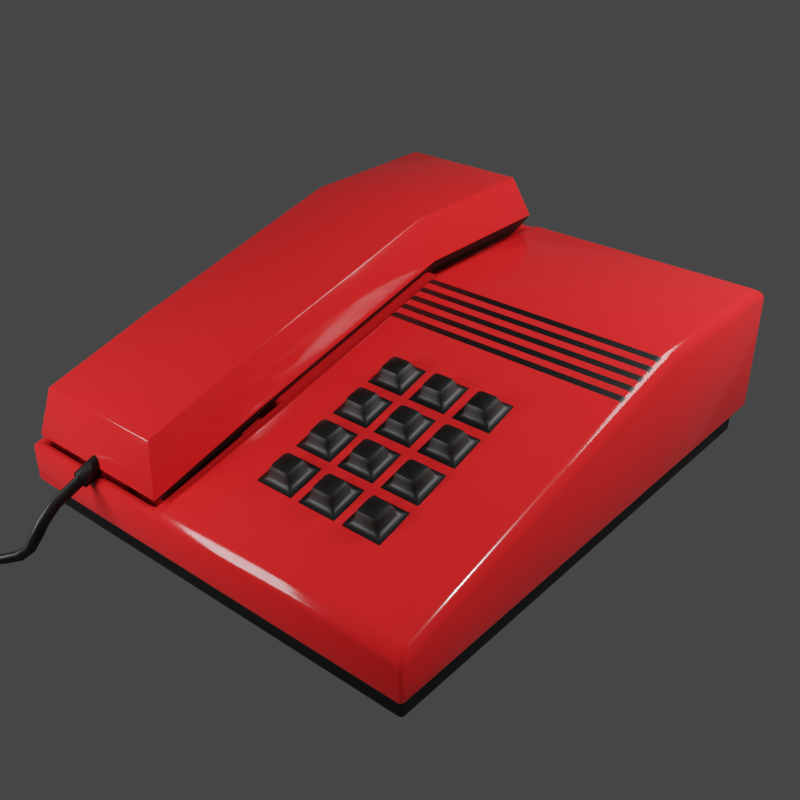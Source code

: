 # Source: old-phone.blend  (saved by Blender 3.1.7; exported with 4.5.12 LTS)
import bpy
from mathutils import Matrix  # noqa: F401  (used for matrix-valued properties, if any)

bpy.ops.wm.read_factory_settings(use_empty=True)
scene = bpy.context.scene
scene.name = 'Scene'

# ---- collections
col_collection = bpy.data.collections.new('Collection'); scene.collection.children.link(col_collection)

# ---- materials (node trees are filled in below, after node groups)
mat_material = bpy.data.materials.new('Material')
mat_material.alpha_threshold = 0.0
mat_material.use_transparent_shadow = False
mat_material.line_color = (0.0, 0.0, 0.0, 1.0)
mat_material_001 = bpy.data.materials.new('Material.001')
mat_material_001.use_transparent_shadow = False

# ---- node groups
ng_auto_smooth = bpy.data.node_groups.new('Auto Smooth', 'GeometryNodeTree')
_s = ng_auto_smooth.interface.new_socket(name='Geometry', in_out='OUTPUT', socket_type='NodeSocketGeometry')
_s = ng_auto_smooth.interface.new_socket(name='Geometry', in_out='INPUT', socket_type='NodeSocketGeometry')
_s = ng_auto_smooth.interface.new_socket(name='Angle', in_out='INPUT', socket_type='NodeSocketFloat')
_s.subtype = 'ANGLE'
_s.min_value = 0.0
_s.max_value = 3.142
ng_auto_smooth.is_modifier = True
_N = ng_auto_smooth.nodes; _L = ng_auto_smooth.links
n0 = _N.new('NodeGroupOutput'); n0.name = 'Group Output'; n0.location = (480, -100)
n1 = _N.new('NodeGroupInput'); n1.name = 'Group Input'; n1.location = (-420, -300)
n2 = _N.new('NodeGroupInput'); n2.name = 'Group Input.001'; n2.location = (-60, -100)
n3 = _N.new('GeometryNodeSetShadeSmooth'); n3.name = 'Set Shade Smooth'; n3.location = (120, -100)
n3.domain = 'EDGE'
n4 = _N.new('GeometryNodeSetShadeSmooth'); n4.name = 'Set Shade Smooth.001'; n4.location = (300, -100)
n5 = _N.new('GeometryNodeInputMeshEdgeAngle'); n5.name = 'Edge Angle'; n5.location = (-420, -220)
n6 = _N.new('GeometryNodeInputEdgeSmooth'); n6.name = 'Is Edge Smooth'; n6.location = (-60, -160)
n7 = _N.new('GeometryNodeInputShadeSmooth'); n7.name = 'Is Face Smooth'; n7.location = (-240, -340)
n8 = _N.new('FunctionNodeBooleanMath'); n8.name = 'Boolean Math'; n8.location = (-60, -220)
n9 = _N.new('FunctionNodeCompare'); n9.name = 'Compare'; n9.location = (-240, -180)
n9.operation = 'LESS_EQUAL'
_L.new(n5.outputs[0], n9.inputs[0])
_L.new(n4.outputs[0], n0.inputs[0])
_L.new(n1.outputs[1], n9.inputs[1])
_L.new(n9.outputs[0], n8.inputs[0])
_L.new(n7.outputs[0], n8.inputs[1])
_L.new(n2.outputs[0], n3.inputs[0])
_L.new(n6.outputs[0], n3.inputs[1])
_L.new(n3.outputs[0], n4.inputs[0])
_L.new(n8.outputs[0], n3.inputs[2])
n0.is_active_output = True

# ---- material node trees
mat_material.use_nodes = True; mat_material.node_tree.nodes.clear()
_N = mat_material.node_tree.nodes; _L = mat_material.node_tree.links
n0 = _N.new('ShaderNodeOutputMaterial'); n0.name = 'Material Output'; n0.location = (300, 300)
n1 = _N.new('ShaderNodeBsdfPrincipled'); n1.name = 'Principled BSDF'; n1.location = (10, 300)
n1.distribution = 'GGX'
n1.subsurface_method = 'RANDOM_WALK_SKIN'
n1.inputs[0].default_value = (0.7605, 0.01681, 0.01764, 1.0)
n1.inputs[2].default_value = 0.1306
n1.inputs[3].default_value = 1.45
n1.inputs[27].default_value = (0.0, 0.0, 0.0, 1.0)
n1.inputs[28].default_value = 1.0
_L.new(n1.outputs[0], n0.inputs[0])
n0.is_active_output = True
mat_material_001.use_nodes = True; mat_material_001.node_tree.nodes.clear()
_N = mat_material_001.node_tree.nodes; _L = mat_material_001.node_tree.links
n0 = _N.new('ShaderNodeBsdfPrincipled'); n0.name = 'Principled BSDF'; n0.location = (10, 300)
n0.distribution = 'GGX'
n0.subsurface_method = 'RANDOM_WALK_SKIN'
n0.inputs[0].default_value = (0.0, 0.0, 0.0, 1.0)
n0.inputs[3].default_value = 1.45
n0.inputs[27].default_value = (0.0, 0.0, 0.0, 1.0)
n0.inputs[28].default_value = 1.0
n1 = _N.new('ShaderNodeOutputMaterial'); n1.name = 'Material Output'; n1.location = (300, 300)
_L.new(n0.outputs[0], n1.inputs[0])
n1.is_active_output = True

# ---- world
world_world = bpy.data.worlds.new('World'); scene.world = world_world
world_world.use_nodes = True; world_world.node_tree.nodes.clear()
_N = world_world.node_tree.nodes; _L = world_world.node_tree.links
n0 = _N.new('ShaderNodeOutputWorld'); n0.name = 'World Output'; n0.location = (300, 300)
n1 = _N.new('ShaderNodeBackground'); n1.name = 'Background'; n1.location = (10, 300)
n1.inputs[0].default_value = (0.05088, 0.05088, 0.05088, 1.0)
_L.new(n1.outputs[0], n0.inputs[0])
n0.is_active_output = True
world_world.color = (0.05088, 0.05088, 0.05088)
world_world.use_sun_shadow = False
world_world.sun_shadow_jitter_overblur = 0.0

# ---- cameras
cam_camera = bpy.data.cameras.new('Camera')
cam_camera.clip_end = 100.0
cam_camera.ortho_scale = 7.314

# ---- lights
light_light = bpy.data.lights.new('Light', 'POINT')
light_light.transmission_factor = 0.0
light_light.energy = 1000.0
light_light.shadow_soft_size = 0.1
light_light.shadow_maximum_resolution = 0.006
light_light.use_absolute_resolution = True
light_area = bpy.data.lights.new('Area', 'AREA')
light_area.transmission_factor = 0.0
light_area.energy = 39.27
light_area.shadow_soft_size = 1.0
light_area.shadow_maximum_resolution = 0.006
light_area.use_absolute_resolution = True
light_area.size = 1.0
light_area.size_y = 1.0
light_area_001 = bpy.data.lights.new('Area.001', 'AREA')
light_area_001.transmission_factor = 0.0
light_area_001.energy = 39.27
light_area_001.shadow_soft_size = 1.0
light_area_001.shadow_maximum_resolution = 0.006
light_area_001.use_absolute_resolution = True
light_area_001.size = 1.0
light_area_001.size_y = 1.0

# ---- meshes
me_cube = bpy.data.meshes.new('Cube')
me_cube.from_pydata([(0.8, 1.0, 0.5616), (0.7682, 0.9602, 0.1), (0.8, -1.0, 0.2442), (0.7682, -0.9602, 0.1), (-0.7663, 0.9663, 0.5616), (-0.7682, 0.9602, 0.1), (-0.7663, -0.9672, 0.252), (-0.7682, -0.9602, 0.1), (-0.8, 1.0, 0.1), (-0.8, -1.0, 0.1), (0.8, 1.0, 0.1), (0.8, -1.0, 0.1), (0.7682, 0.9602, 0.0), (0.7682, -0.9602, 0.0), (-0.7682, 0.9602, 0.0), (-0.7682, -0.9602, 0.0), (-0.8, 0.3453, 0.1), (0.8, 0.3453, 0.5616), (-0.7663, 0.3789, 0.5616), (0.8, 0.3453, 0.1), (-0.7682, 0.3254, 0.1), (0.7682, 0.3254, 0.1), (-0.7682, 0.3254, 0.0), (0.7682, 0.3254, 0.0), (-0.1687, 1.0, 0.1), (-0.2024, -0.9672, 0.252), (-0.1687, -1.0, 0.1), (-0.2024, 0.9663, 0.5616), (-0.162, 0.9602, 0.1), (-0.162, -0.9602, 0.1), (-0.162, 0.9602, 0.0), (-0.162, -0.9602, 0.0), (-0.162, 0.3254, 0.0), (-0.2024, 0.3789, 0.5616), (-0.8, -0.3993, 0.1), (0.8, -0.3993, 0.386), (-0.7682, -0.3861, 0.1), (-0.7682, -0.3861, 0.0), (-0.7663, -0.4321, 0.3782), (0.8, -0.3993, 0.1), (0.7682, -0.3861, 0.1), (0.7682, -0.3861, 0.0), (-0.162, -0.3861, 0.0), (-0.2024, -0.4321, 0.3782), (-0.1687, -1.0, 0.2442), (-0.8, -1.0, 0.2442), (-0.8, 0.3453, 0.5616), (-0.8, 1.0, 0.5616), (-0.1687, 1.0, 0.5616), (-0.1687, 0.3453, 0.5616), (-0.1687, -0.3993, 0.386), (-0.8, -0.3993, 0.386), (-0.2387, -0.9121, 0.1378), (-0.7301, -0.9121, 0.1378), (-0.7301, 0.4167, 0.4716), (-0.7301, 0.9285, 0.4716), (-0.2387, 0.9285, 0.4716), (-0.2387, 0.4167, 0.4716), (-0.2387, -0.4458, 0.2906), (-0.7301, -0.4458, 0.2906), (-0.8, -0.7926, 0.1), (0.8, -0.7926, 0.2932), (-0.7682, -0.762, 0.1), (-0.7682, -0.762, 0.0), (-0.162, -0.762, 0.0), (-0.1687, -0.7926, 0.2932), (-0.8, -0.7926, 0.2932), (0.8, -0.7926, 0.1), (0.7682, -0.762, 0.1), (0.7682, -0.762, 0.0), (-0.2024, -0.7824, 0.2955), (-0.7663, -0.7824, 0.2955), (-0.2387, -0.7511, 0.2274), (-0.7301, -0.7511, 0.2274), (0.7779, -0.7685, 0.3268), (0.7779, -0.9653, 0.2778), (-0.1466, 0.9316, 0.5952), (0.7779, 0.9316, 0.5952), (0.7779, 0.3106, 0.5952), (-0.1466, 0.3106, 0.5952), (-0.1466, -0.9653, 0.2778), (-0.1466, -0.7685, 0.3268), (0.7779, -0.3955, 0.4196), (-0.1466, -0.3955, 0.4196), (0.7779, 0.05224, 0.5309), (-0.1466, 0.05224, 0.5309), (0.7779, 0.2848, 0.5888), (0.7779, 0.259, 0.5824), (0.7779, 0.2331, 0.5759), (0.7779, 0.2073, 0.5695), (0.7779, 0.1814, 0.5631), (0.7779, 0.1556, 0.5566), (0.7779, 0.1298, 0.5502), (0.7779, 0.1039, 0.5438), (0.7779, 0.07808, 0.5374), (-0.1466, 0.2848, 0.5888), (-0.1466, 0.259, 0.5824), (-0.1466, 0.2331, 0.5759), (-0.1466, 0.2073, 0.5695), (-0.1466, 0.1814, 0.5631), (-0.1466, 0.1556, 0.5566), (-0.1466, 0.1298, 0.5502), (-0.1466, 0.1039, 0.5438), (-0.1466, 0.07808, 0.5374)], [], [(18, 33, 57, 54), (26, 44, 45, 9), (16, 46, 47, 8), (68, 3, 13, 69), (67, 61, 2, 11), (24, 48, 0, 10), (62, 7, 9, 60), (28, 5, 8, 24), (29, 3, 11, 26), (21, 1, 10, 19), (64, 69, 13, 31), (28, 1, 12, 30), (29, 7, 15, 31), (20, 5, 14, 22), (36, 20, 22, 37), (30, 12, 23, 32), (40, 21, 19, 39), (5, 20, 16, 8), (10, 0, 17, 19), (1, 21, 23, 12), (34, 51, 46, 16), (70, 43, 58, 72), (48, 49, 79, 76), (14, 30, 32, 22), (3, 29, 31, 13), (5, 28, 30, 14), (63, 64, 31, 15), (7, 29, 26, 9), (1, 28, 24, 10), (8, 47, 48, 24), (11, 2, 44, 26), (35, 17, 78, 86, 87, 88, 89, 90, 91, 92, 93, 94, 84, 82), (17, 0, 77, 78), (22, 32, 42, 37), (60, 66, 51, 34), (68, 40, 39, 67), (62, 36, 37, 63), (32, 23, 41, 42), (20, 36, 34, 16), (19, 17, 35, 39), (21, 40, 41, 23), (49, 46, 51, 50), (25, 6, 45, 44), (18, 4, 47, 46), (4, 27, 48, 47), (33, 18, 46, 49), (27, 33, 49, 48), (70, 25, 44, 65), (71, 38, 51, 66), (38, 43, 50, 51), (72, 73, 53, 52), (56, 55, 54, 57), (4, 18, 54, 55), (71, 6, 53, 73), (33, 27, 56, 57), (27, 4, 55, 56), (6, 25, 52, 53), (43, 38, 59, 58), (38, 71, 73, 59), (58, 59, 73, 72), (6, 71, 66, 45), (43, 70, 65, 50), (7, 62, 63, 15), (3, 68, 67, 11), (9, 45, 66, 60), (65, 44, 80, 81), (37, 42, 64, 63), (25, 70, 72, 52), (42, 41, 69, 64), (36, 62, 60, 34), (39, 35, 61, 67), (40, 68, 69, 41), (77, 76, 79, 78), (74, 81, 80, 75), (84, 85, 83, 82), (82, 83, 81, 74), (0, 48, 76, 77), (61, 35, 82, 74), (2, 61, 74, 75), (49, 50, 83, 85, 103, 102, 101, 100, 99, 98, 97, 96, 95, 79), (50, 65, 81, 83), (44, 2, 75, 80), (94, 103, 85, 84), (78, 79, 95, 86), (86, 95, 96, 87), (87, 96, 97, 88), (88, 97, 98, 89), (89, 98, 99, 90), (90, 99, 100, 91), (91, 100, 101, 92), (92, 101, 102, 93), (93, 102, 103, 94)])
me_cube.polygons.foreach_set('use_smooth', [True] * 92)
me_cube.polygons.foreach_set('material_index', [0, 0, 0, 1, 0, 0, 0, 0, 0, 0, 1, 1, 1, 1, 1, 1, 0, 0, 0, 1, 0, 0, 0, 1, 1, 1, 1, 0, 0, 0, 0, 0, 0, 1, 0, 0, 1, 1, 0, 0, 1, 0, 0, 0, 0, 0, 0, 0, 0, 0, 0, 0, 0, 0, 0, 0, 0, 0, 0, 0, 0, 0, 1, 0, 0, 0, 1, 0, 1, 0, 0, 1, 0, 0, 0, 0, 0, 0, 0, 0, 0, 0, 1, 0, 1, 0, 1, 0, 1, 0, 1, 0])
_uv = me_cube.uv_layers.new(name='UVMap')
_uv.uv.foreach_set('vector', [0.8697, 0.5593, 0.7816, 0.5593, 0.7816, 0.5593, 0.8697, 0.5593, 0.375, 0.9014, 0.625, 0.9014, 0.625, 1.0, 0.375, 1.0, 0.375, 0.1875, 0.625, 0.1875, 0.625, 0.25, 0.375, 0.25, 0.37, 0.7173, 0.37, 0.745, 0.37, 0.745, 0.37, 0.7173, 0.375, 0.7211, 0.625, 0.7211, 0.625, 0.75, 0.375, 0.75, 0.375, 0.3486, 0.625, 0.3486, 0.625, 0.5, 0.375, 0.5, 0.13, 0.7173, 0.13, 0.745, 0.125, 0.75, 0.125, 0.7211, 0.2247, 0.505, 0.13, 0.505, 0.125, 0.5, 0.2236, 0.5, 0.2247, 0.745, 0.37, 0.745, 0.375, 0.75, 0.2236, 0.75, 0.37, 0.565, 0.37, 0.505, 0.375, 0.5, 0.375, 0.5625, 0.2247, 0.7173, 0.37, 0.7173, 0.37, 0.745, 0.2247, 0.745, 0.2247, 0.505, 0.37, 0.505, 0.37, 0.505, 0.2247, 0.505, 0.2247, 0.745, 0.13, 0.745, 0.13, 0.745, 0.2247, 0.745, 0.13, 0.565, 0.13, 0.505, 0.13, 0.505, 0.13, 0.565, 0.13, 0.6646, 0.13, 0.565, 0.13, 0.565, 0.13, 0.6646, 0.2247, 0.505, 0.37, 0.505, 0.37, 0.565, 0.2247, 0.565, 0.37, 0.6646, 0.37, 0.565, 0.375, 0.5625, 0.375, 0.6663, 0.13, 0.505, 0.13, 0.565, 0.125, 0.5625, 0.125, 0.5, 0.375, 0.5, 0.625, 0.5, 0.625, 0.5625, 0.375, 0.5625, 0.37, 0.505, 0.37, 0.565, 0.37, 0.565, 0.37, 0.505, 0.375, 0.08373, 0.625, 0.08373, 0.625, 0.1875, 0.375, 0.1875, 0.7816, 0.7197, 0.7816, 0.6708, 0.7816, 0.6708, 0.7816, 0.7197, 0.7764, 0.5, 0.7764, 0.5625, 0.7764, 0.5625, 0.7764, 0.5, 0.13, 0.505, 0.2247, 0.505, 0.2247, 0.565, 0.13, 0.565, 0.37, 0.745, 0.2247, 0.745, 0.2247, 0.745, 0.37, 0.745, 0.13, 0.505, 0.2247, 0.505, 0.2247, 0.505, 0.13, 0.505, 0.13, 0.7173, 0.2247, 0.7173, 0.2247, 0.745, 0.13, 0.745, 0.13, 0.745, 0.2247, 0.745, 0.2236, 0.75, 0.125, 0.75, 0.37, 0.505, 0.2247, 0.505, 0.2236, 0.5, 0.375, 0.5, 0.375, 0.25, 0.625, 0.25, 0.625, 0.3486, 0.375, 0.3486, 0.375, 0.75, 0.625, 0.75, 0.625, 0.9014, 0.375, 0.9014, 0.625, 0.6663, 0.625, 0.5625, 0.625, 0.5625, 0.625, 0.5663, 0.625, 0.5701, 0.625, 0.5739, 0.625, 0.5777, 0.625, 0.5815, 0.625, 0.5853, 0.625, 0.5891, 0.625, 0.5929, 0.625, 0.5967, 0.625, 0.6005, 0.625, 0.6663, 0.625, 0.5625, 0.625, 0.5, 0.625, 0.5, 0.625, 0.5625, 0.13, 0.565, 0.2247, 0.565, 0.2247, 0.6646, 0.13, 0.6646, 0.375, 0.02891, 0.625, 0.02891, 0.625, 0.08373, 0.375, 0.08373, 0.37, 0.7173, 0.37, 0.6646, 0.375, 0.6663, 0.375, 0.7211, 0.13, 0.7173, 0.13, 0.6646, 0.13, 0.6646, 0.13, 0.7173, 0.2247, 0.565, 0.37, 0.565, 0.37, 0.6646, 0.2247, 0.6646, 0.13, 0.565, 0.13, 0.6646, 0.125, 0.6663, 0.125, 0.5625, 0.375, 0.5625, 0.625, 0.5625, 0.625, 0.6663, 0.375, 0.6663, 0.37, 0.565, 0.37, 0.6646, 0.37, 0.6646, 0.37, 0.565, 0.7764, 0.5625, 0.875, 0.5625, 0.875, 0.6663, 0.7764, 0.6663, 0.7816, 0.7454, 0.8697, 0.7454, 0.875, 0.75, 0.7764, 0.75, 0.8697, 0.5593, 0.8697, 0.5032, 0.875, 0.5, 0.875, 0.5625, 0.8697, 0.5032, 0.7816, 0.5032, 0.7764, 0.5, 0.875, 0.5, 0.7816, 0.5593, 0.8697, 0.5593, 0.875, 0.5625, 0.7764, 0.5625, 0.7816, 0.5032, 0.7816, 0.5593, 0.7764, 0.5625, 0.7764, 0.5, 0.7816, 0.7197, 0.7816, 0.7454, 0.7764, 0.75, 0.7764, 0.7211, 0.8697, 0.7197, 0.8697, 0.6708, 0.875, 0.6663, 0.875, 0.7211, 0.8697, 0.6708, 0.7816, 0.6708, 0.7764, 0.6663, 0.875, 0.6663, 0.7816, 0.7197, 0.8697, 0.7197, 0.8697, 0.7454, 0.7816, 0.7454, 0.7816, 0.5032, 0.8697, 0.5032, 0.8697, 0.5593, 0.7816, 0.5593, 0.8697, 0.5032, 0.8697, 0.5593, 0.8697, 0.5593, 0.8697, 0.5032, 0.8697, 0.7197, 0.8697, 0.7454, 0.8697, 0.7454, 0.8697, 0.7197, 0.7816, 0.5593, 0.7816, 0.5032, 0.7816, 0.5032, 0.7816, 0.5593, 0.7816, 0.5032, 0.8697, 0.5032, 0.8697, 0.5032, 0.7816, 0.5032, 0.8697, 0.7454, 0.7816, 0.7454, 0.7816, 0.7454, 0.8697, 0.7454, 0.7816, 0.6708, 0.8697, 0.6708, 0.8697, 0.6708, 0.7816, 0.6708, 0.8697, 0.6708, 0.8697, 0.7197, 0.8697, 0.7197, 0.8697, 0.6708, 0.7816, 0.6708, 0.8697, 0.6708, 0.8697, 0.7197, 0.7816, 0.7197, 0.8697, 0.7454, 0.8697, 0.7197, 0.875, 0.7211, 0.875, 0.75, 0.7816, 0.6708, 0.7816, 0.7197, 0.7764, 0.7211, 0.7764, 0.6663, 0.13, 0.745, 0.13, 0.7173, 0.13, 0.7173, 0.13, 0.745, 0.37, 0.745, 0.37, 0.7173, 0.375, 0.7211, 0.375, 0.75, 0.375, 0.0, 0.625, 0.0, 0.625, 0.02891, 0.375, 0.02891, 0.7764, 0.7211, 0.7764, 0.75, 0.7764, 0.75, 0.7764, 0.7211, 0.13, 0.6646, 0.2247, 0.6646, 0.2247, 0.7173, 0.13, 0.7173, 0.7816, 0.7454, 0.7816, 0.7197, 0.7816, 0.7197, 0.7816, 0.7454, 0.2247, 0.6646, 0.37, 0.6646, 0.37, 0.7173, 0.2247, 0.7173, 0.13, 0.6646, 0.13, 0.7173, 0.125, 0.7211, 0.125, 0.6663, 0.375, 0.6663, 0.625, 0.6663, 0.625, 0.7211, 0.375, 0.7211, 0.37, 0.6646, 0.37, 0.7173, 0.37, 0.7173, 0.37, 0.6646, 0.625, 0.5, 0.7764, 0.5, 0.7764, 0.5625, 0.625, 0.5625, 0.625, 0.7211, 0.7764, 0.7211, 0.7764, 0.75, 0.625, 0.75, 0.625, 0.6005, 0.7764, 0.6005, 0.7764, 0.6663, 0.625, 0.6663, 0.625, 0.6663, 0.7764, 0.6663, 0.7764, 0.7211, 0.625, 0.7211, 0.625, 0.5, 0.625, 0.3486, 0.625, 0.3486, 0.625, 0.5, 0.625, 0.7211, 0.625, 0.6663, 0.625, 0.6663, 0.625, 0.7211, 0.625, 0.75, 0.625, 0.7211, 0.625, 0.7211, 0.625, 0.75, 0.7764, 0.5625, 0.7764, 0.6663, 0.7764, 0.6663, 0.7764, 0.6005, 0.7764, 0.5967, 0.7764, 0.5929, 0.7764, 0.5891, 0.7764, 0.5853, 0.7764, 0.5815, 0.7764, 0.5777, 0.7764, 0.5739, 0.7764, 0.5701, 0.7764, 0.5663, 0.7764, 0.5625, 0.7764, 0.6663, 0.7764, 0.7211, 0.7764, 0.7211, 0.7764, 0.6663, 0.625, 0.9014, 0.625, 0.75, 0.625, 0.75, 0.625, 0.9014, 0.625, 0.5967, 0.7764, 0.5967, 0.7764, 0.6005, 0.625, 0.6005, 0.625, 0.5625, 0.7764, 0.5625, 0.7764, 0.5663, 0.625, 0.5663, 0.625, 0.5663, 0.7764, 0.5663, 0.7764, 0.5701, 0.625, 0.5701, 0.625, 0.5701, 0.7764, 0.5701, 0.7764, 0.5739, 0.625, 0.5739, 0.625, 0.5739, 0.7764, 0.5739, 0.7764, 0.5777, 0.625, 0.5777, 0.625, 0.5777, 0.7764, 0.5777, 0.7764, 0.5815, 0.625, 0.5815, 0.625, 0.5815, 0.7764, 0.5815, 0.7764, 0.5853, 0.625, 0.5853, 0.625, 0.5853, 0.7764, 0.5853, 0.7764, 0.5891, 0.625, 0.5891, 0.625, 0.5891, 0.7764, 0.5891, 0.7764, 0.5929, 0.625, 0.5929, 0.625, 0.5929, 0.7764, 0.5929, 0.7764, 0.5967, 0.625, 0.5967])
me_cube.materials.append(mat_material)
me_cube.materials.append(mat_material_001)
me_cube.use_remesh_preserve_volume = False
me_cube.use_remesh_preserve_attributes = False
me_cube.use_mirror_vertex_groups = False
me_cube.update()
me_cube_001 = bpy.data.meshes.new('Cube.001')
me_cube_001.from_pydata([(0.1645, -0.6118, 0.3358), (0.02063, -0.6118, 0.3358), (0.1645, -0.7506, 0.3031), (0.02063, -0.7506, 0.3031), (0.03863, -0.6293, 0.3317), (0.1465, -0.6293, 0.3317), (0.1465, -0.7331, 0.3072), (0.03863, -0.7331, 0.3072), (0.05327, -0.6559, 0.3814), (0.1319, -0.6559, 0.3814), (0.1319, -0.7315, 0.3635), (0.05327, -0.7315, 0.3635)], [], [(4, 7, 11, 8), (4, 5, 0, 1), (5, 6, 2, 0), (7, 4, 1, 3), (6, 7, 3, 2), (9, 8, 11, 10), (5, 4, 8, 9), (7, 6, 10, 11), (6, 5, 9, 10)])
me_cube_001.polygons.foreach_set('use_smooth', [True] * 9)
me_cube_001.polygons.foreach_set('material_index', [1, 1, 1, 1, 1, 1, 1, 1, 1])
_uv = me_cube_001.uv_layers.new(name='UVMap')
_uv.uv.foreach_set('vector', [0.744, 0.6687, 0.744, 0.6832, 0.744, 0.6832, 0.744, 0.6687, 0.744, 0.6687, 0.7271, 0.6687, 0.7243, 0.6663, 0.7468, 0.6663, 0.7271, 0.6687, 0.7271, 0.6832, 0.7243, 0.6856, 0.7243, 0.6663, 0.744, 0.6832, 0.744, 0.6687, 0.7468, 0.6663, 0.7468, 0.6856, 0.7271, 0.6832, 0.744, 0.6832, 0.7468, 0.6856, 0.7243, 0.6856, 0.7271, 0.6687, 0.744, 0.6687, 0.744, 0.6832, 0.7271, 0.6832, 0.7271, 0.6687, 0.744, 0.6687, 0.744, 0.6687, 0.7271, 0.6687, 0.744, 0.6832, 0.7271, 0.6832, 0.7271, 0.6832, 0.744, 0.6832, 0.7271, 0.6832, 0.7271, 0.6687, 0.7271, 0.6687, 0.7271, 0.6832])
me_cube_001.materials.append(mat_material)
me_cube_001.materials.append(mat_material_001)
me_cube_001.use_remesh_preserve_volume = False
me_cube_001.use_remesh_preserve_attributes = False
me_cube_001.use_mirror_vertex_groups = False
me_cube_001.update()
me_cube_002 = bpy.data.meshes.new('Cube.002')
me_cube_002.from_pydata([(-0.776, 0.967, 0.6184), (-0.776, -0.9743, 0.2778), (-0.776, 0.362, 0.6184), (-0.1927, -0.9743, 0.2778), (-0.1927, 0.967, 0.6184), (-0.1927, 0.362, 0.6184), (-0.2362, -0.9392, 0.4582), (-0.7325, -0.9392, 0.4582), (-0.7325, 0.3292, 0.7815), (-0.7325, 0.9012, 0.7815), (-0.2362, 0.9012, 0.7815), (-0.2362, 0.3292, 0.7815), (-0.2036, -0.9324, 0.2605), (-0.7651, -0.9324, 0.2605), (-0.7651, 0.3572, 0.5892), (-0.7651, 0.9395, 0.5892), (-0.2036, 0.9395, 0.5892), (-0.2036, 0.3572, 0.5892), (-0.776, -0.5359, 0.3978), (-0.1927, -0.5359, 0.3978), (-0.7325, -0.5216, 0.573), (-0.2362, -0.5216, 0.573), (-0.7651, -0.5083, 0.3769), (-0.2036, -0.5083, 0.3769), (-0.2348, -0.9063, 0.2193), (-0.734, -0.9063, 0.2193), (-0.734, 0.3953, 0.5428), (-0.734, 0.913, 0.5428), (-0.2348, 0.913, 0.5428), (-0.2348, 0.3953, 0.5428), (-0.2348, -0.5227, 0.3254), (-0.734, -0.5227, 0.3254), (-0.4844, -0.9249, 0.3321), (-0.4844, -1.043, 0.277), (-0.4713, -0.9233, 0.3278), (-0.4778, -1.042, 0.2749), (-0.4617, -0.919, 0.316), (-0.4716, -1.04, 0.2673), (-0.4582, -0.9132, 0.3), (-0.469, -1.035, 0.2555), (-0.4617, -0.9073, 0.284), (-0.4716, -1.031, 0.2437), (-0.4713, -0.9031, 0.2722), (-0.4778, -1.028, 0.2361), (-0.4844, -0.9015, 0.2679), (-0.4844, -1.027, 0.234), (-0.4974, -0.9031, 0.2722), (-0.491, -1.028, 0.2361), (-0.507, -0.9073, 0.284), (-0.4971, -1.031, 0.2437), (-0.5105, -0.9132, 0.3), (-0.4997, -1.035, 0.2555), (-0.507, -0.919, 0.316), (-0.4971, -1.04, 0.2673), (-0.4974, -0.9233, 0.3278), (-0.491, -1.042, 0.2749), (-0.4713, -1.045, 0.2833), (-0.4844, -1.047, 0.2876), (-0.4617, -1.041, 0.2715), (-0.4582, -1.035, 0.2555), (-0.4617, -1.029, 0.2395), (-0.4713, -1.025, 0.2277), (-0.4844, -1.024, 0.2234), (-0.4974, -1.025, 0.2277), (-0.507, -1.029, 0.2395), (-0.5105, -1.035, 0.2555), (-0.507, -1.041, 0.2715), (-0.4974, -1.045, 0.2833), (-0.4778, -1.141, 0.2385), (-0.4844, -1.143, 0.2405), (-0.4716, -1.137, 0.2315), (-0.469, -1.131, 0.2205), (-0.4716, -1.125, 0.2096), (-0.4778, -1.121, 0.2025), (-0.4844, -1.12, 0.2005), (-0.491, -1.121, 0.2025), (-0.4971, -1.125, 0.2096), (-0.4997, -1.131, 0.2205), (-0.4971, -1.137, 0.2315), (-0.491, -1.141, 0.2385), (-0.4778, -1.199, 0.1932), (-0.4844, -1.2, 0.1948), (-0.4716, -1.193, 0.1876), (-0.469, -1.184, 0.1787), (-0.4716, -1.175, 0.1699), (-0.4778, -1.169, 0.1642), (-0.4844, -1.168, 0.1626), (-0.491, -1.169, 0.1642), (-0.4971, -1.175, 0.1699), (-0.4997, -1.184, 0.1787), (-0.4971, -1.193, 0.1876), (-0.491, -1.199, 0.1932), (-0.4825, -1.228, 0.154), (-0.4903, -1.23, 0.1549), (-0.4749, -1.221, 0.15), (-0.4711, -1.211, 0.1435), (-0.4732, -1.2, 0.1368), (-0.4795, -1.194, 0.1325), (-0.4866, -1.192, 0.1311), (-0.4942, -1.194, 0.1321), (-0.5021, -1.2, 0.136), (-0.5064, -1.211, 0.1423), (-0.5045, -1.221, 0.1489), (-0.4979, -1.228, 0.1534), (-0.4998, -1.248, 0.103), (-0.5069, -1.249, 0.1047), (-0.4927, -1.243, 0.09881), (-0.4887, -1.235, 0.093), (-0.4897, -1.226, 0.08778), (-0.4949, -1.221, 0.08488), (-0.5013, -1.219, 0.08455), (-0.5084, -1.22, 0.0862), (-0.516, -1.225, 0.09027), (-0.5205, -1.233, 0.09596), (-0.5193, -1.242, 0.1012), (-0.5137, -1.247, 0.1042), (-0.5295, -1.27, 0.0763), (-0.5355, -1.269, 0.08091), (-0.5244, -1.266, 0.06779), (-0.523, -1.259, 0.05772), (-0.5263, -1.25, 0.04998), (-0.5326, -1.243, 0.04705), (-0.5397, -1.24, 0.04819), (-0.5462, -1.239, 0.05267), (-0.5519, -1.243, 0.06105), (-0.5532, -1.25, 0.07115), (-0.5493, -1.259, 0.07905), (-0.5423, -1.266, 0.08214), (-0.5757, -1.295, 0.05541), (-0.5795, -1.294, 0.06104), (-0.5739, -1.294, 0.04555), (-0.576, -1.288, 0.03428), (-0.5818, -1.28, 0.02602), (-0.5886, -1.273, 0.02335), (-0.5939, -1.269, 0.02539), (-0.5978, -1.267, 0.03103), (-0.5995, -1.269, 0.04088), (-0.5974, -1.274, 0.05215), (-0.5917, -1.282, 0.06042), (-0.5848, -1.289, 0.06309), (-0.6133, -1.321, 0.04588), (-0.6166, -1.319, 0.05167), (-0.6122, -1.32, 0.03584), (-0.6151, -1.315, 0.02445), (-0.6212, -1.307, 0.01616), (-0.628, -1.3, 0.01357), (-0.6331, -1.296, 0.01575), (-0.6364, -1.294, 0.02154), (-0.6375, -1.295, 0.03157), (-0.6346, -1.3, 0.04296), (-0.6285, -1.308, 0.05125), (-0.6217, -1.315, 0.05384)], [], [(18, 2, 14, 22), (19, 3, 12, 23), (21, 20, 7, 6), (10, 9, 8, 11), (19, 5, 11, 21), (18, 1, 7, 20), (1, 3, 6, 7), (5, 4, 10, 11), (4, 0, 9, 10), (0, 2, 8, 9), (23, 12, 24, 30), (14, 15, 27, 26), (3, 1, 13, 12), (4, 5, 17, 16), (0, 4, 16, 15), (2, 0, 15, 14), (17, 23, 22, 14), (2, 18, 20, 8), (3, 19, 21, 6), (11, 8, 20, 21), (5, 19, 23, 17), (1, 18, 22, 13), (30, 24, 25, 31), (28, 29, 26, 27), (17, 14, 26, 29), (12, 13, 25, 24), (22, 23, 30, 31), (13, 22, 31, 25), (16, 17, 29, 28), (15, 16, 28, 27), (32, 57, 56, 34), (34, 56, 58, 36), (36, 58, 59, 38), (38, 59, 60, 40), (40, 60, 61, 42), (42, 61, 62, 44), (44, 62, 63, 46), (46, 63, 64, 48), (48, 64, 65, 50), (50, 65, 66, 52), (47, 45, 74, 75), (52, 66, 67, 54), (54, 67, 57, 32), (32, 34, 36, 38, 40, 42, 44, 46, 48, 50, 52, 54), (33, 35, 56, 57), (35, 37, 58, 56), (37, 39, 59, 58), (39, 41, 60, 59), (41, 43, 61, 60), (43, 45, 62, 61), (45, 47, 63, 62), (47, 49, 64, 63), (49, 51, 65, 64), (51, 53, 66, 65), (53, 55, 67, 66), (55, 33, 57, 67), (73, 72, 84, 85), (41, 39, 71, 72), (55, 53, 78, 79), (35, 33, 69, 68), (49, 47, 75, 76), (43, 41, 72, 73), (33, 55, 79, 69), (37, 35, 68, 70), (51, 49, 76, 77), (45, 43, 73, 74), (39, 37, 70, 71), (53, 51, 77, 78), (88, 87, 99, 100), (69, 79, 91, 81), (70, 68, 80, 82), (77, 76, 88, 89), (74, 73, 85, 86), (71, 70, 82, 83), (78, 77, 89, 90), (75, 74, 86, 87), (72, 71, 83, 84), (79, 78, 90, 91), (68, 69, 81, 80), (76, 75, 87, 88), (92, 93, 105, 104), (85, 84, 96, 97), (81, 91, 103, 93), (82, 80, 92, 94), (89, 88, 100, 101), (86, 85, 97, 98), (83, 82, 94, 95), (90, 89, 101, 102), (87, 86, 98, 99), (84, 83, 95, 96), (91, 90, 102, 103), (80, 81, 93, 92), (115, 114, 126, 127), (100, 99, 111, 112), (97, 96, 108, 109), (93, 103, 115, 105), (94, 92, 104, 106), (101, 100, 112, 113), (98, 97, 109, 110), (95, 94, 106, 107), (102, 101, 113, 114), (99, 98, 110, 111), (96, 95, 107, 108), (103, 102, 114, 115), (120, 119, 131, 132), (104, 105, 117, 116), (112, 111, 123, 124), (109, 108, 120, 121), (105, 115, 127, 117), (106, 104, 116, 118), (113, 112, 124, 125), (110, 109, 121, 122), (107, 106, 118, 119), (114, 113, 125, 126), (111, 110, 122, 123), (108, 107, 119, 120), (132, 131, 143, 144), (127, 126, 138, 139), (116, 117, 129, 128), (124, 123, 135, 136), (121, 120, 132, 133), (117, 127, 139, 129), (118, 116, 128, 130), (125, 124, 136, 137), (122, 121, 133, 134), (119, 118, 130, 131), (126, 125, 137, 138), (123, 122, 134, 135), (140, 141, 151, 150, 149, 148, 147, 146, 145, 144, 143, 142), (139, 138, 150, 151), (128, 129, 141, 140), (136, 135, 147, 148), (133, 132, 144, 145), (129, 139, 151, 141), (130, 128, 140, 142), (137, 136, 148, 149), (134, 133, 145, 146), (131, 130, 142, 143), (138, 137, 149, 150), (135, 134, 146, 147)])
me_cube_002.polygons.foreach_set('use_smooth', [True] * 140)
me_cube_002.polygons.foreach_set('material_index', [1, 1, 0, 0, 0, 0, 0, 0, 0, 0, 1, 1, 1, 1, 1, 1, 1, 0, 0, 0, 1, 1, 1, 1, 1, 1, 1, 1, 1, 1, 1, 1, 1, 1, 1, 1, 1, 1, 1, 1, 1, 1, 1, 1, 1, 1, 1, 1, 1, 1, 1, 1, 1, 1, 1, 1, 1, 1, 1, 1, 1, 1, 1, 1, 1, 1, 1, 1, 1, 1, 1, 1, 1, 1, 1, 1, 1, 1, 1, 1, 1, 1, 1, 1, 1, 1, 1, 1, 1, 1, 1, 1, 1, 1, 1, 1, 1, 1, 1, 1, 1, 1, 1, 1, 1, 1, 1, 1, 1, 1, 1, 1, 1, 1, 1, 1, 1, 1, 1, 1, 1, 1, 1, 1, 1, 1, 1, 1, 1, 1, 1, 1, 1, 1, 1, 1, 1, 1, 1, 1])
_uv = me_cube_002.uv_layers.new(name='UVMap')
_uv.uv.foreach_set('vector', [0.875, 0.6928, 0.875, 0.5625, 0.875, 0.5625, 0.875, 0.6928, 0.7764, 0.6928, 0.7764, 0.75, 0.7764, 0.75, 0.7764, 0.6928, 0.7764, 0.6928, 0.875, 0.6928, 0.875, 0.75, 0.7764, 0.75, 0.7764, 0.5, 0.875, 0.5, 0.875, 0.5625, 0.7764, 0.5625, 0.7764, 0.6928, 0.7764, 0.5625, 0.7764, 0.5625, 0.7764, 0.6928, 0.875, 0.6928, 0.875, 0.75, 0.875, 0.75, 0.875, 0.6928, 0.875, 0.75, 0.7764, 0.75, 0.7764, 0.75, 0.875, 0.75, 0.7764, 0.5625, 0.7764, 0.5, 0.7764, 0.5, 0.7764, 0.5625, 0.7764, 0.5, 0.875, 0.5, 0.875, 0.5, 0.7764, 0.5, 0.875, 0.5, 0.875, 0.5625, 0.875, 0.5625, 0.875, 0.5, 0.7764, 0.6928, 0.7764, 0.75, 0.7764, 0.75, 0.7764, 0.6928, 0.875, 0.5625, 0.875, 0.5, 0.875, 0.5, 0.875, 0.5625, 0.7764, 0.75, 0.875, 0.75, 0.875, 0.75, 0.7764, 0.75, 0.7764, 0.5, 0.7764, 0.5625, 0.7764, 0.5625, 0.7764, 0.5, 0.875, 0.5, 0.7764, 0.5, 0.7764, 0.5, 0.875, 0.5, 0.875, 0.5625, 0.875, 0.5, 0.875, 0.5, 0.875, 0.5625, 0.7764, 0.5625, 0.7764, 0.6928, 0.875, 0.6928, 0.875, 0.5625, 0.875, 0.5625, 0.875, 0.6928, 0.875, 0.6928, 0.875, 0.5625, 0.7764, 0.75, 0.7764, 0.6928, 0.7764, 0.6928, 0.7764, 0.75, 0.7764, 0.5625, 0.875, 0.5625, 0.875, 0.6928, 0.7764, 0.6928, 0.7764, 0.5625, 0.7764, 0.6928, 0.7764, 0.6928, 0.7764, 0.5625, 0.875, 0.75, 0.875, 0.6928, 0.875, 0.6928, 0.875, 0.75, 0.7764, 0.6928, 0.7764, 0.75, 0.875, 0.75, 0.875, 0.6928, 0.7764, 0.5, 0.7764, 0.5625, 0.875, 0.5625, 0.875, 0.5, 0.7764, 0.5625, 0.875, 0.5625, 0.875, 0.5625, 0.7764, 0.5625, 0.7764, 0.75, 0.875, 0.75, 0.875, 0.75, 0.7764, 0.75, 0.875, 0.6928, 0.7764, 0.6928, 0.7764, 0.6928, 0.875, 0.6928, 0.875, 0.75, 0.875, 0.6928, 0.875, 0.6928, 0.875, 0.75, 0.7764, 0.5, 0.7764, 0.5625, 0.7764, 0.5625, 0.7764, 0.5, 0.875, 0.5, 0.7764, 0.5, 0.7764, 0.5, 0.875, 0.5, 1.0, 0.5, 1.0, 1.0, 0.9167, 1.0, 0.9167, 0.5, 0.9167, 0.5, 0.9167, 1.0, 0.8333, 1.0, 0.8333, 0.5, 0.8333, 0.5, 0.8333, 1.0, 0.75, 1.0, 0.75, 0.5, 0.75, 0.5, 0.75, 1.0, 0.6667, 1.0, 0.6667, 0.5, 0.6667, 0.5, 0.6667, 1.0, 0.5833, 1.0, 0.5833, 0.5, 0.5833, 0.5, 0.5833, 1.0, 0.5, 1.0, 0.5, 0.5, 0.5, 0.5, 0.5, 1.0, 0.4167, 1.0, 0.4167, 0.5, 0.4167, 0.5, 0.4167, 1.0, 0.3333, 1.0, 0.3333, 0.5, 0.3333, 0.5, 0.3333, 1.0, 0.25, 1.0, 0.25, 0.5, 0.25, 0.5, 0.25, 1.0, 0.1667, 1.0, 0.1667, 0.5, 0.1894, 0.1051, 0.25, 0.08887, 0.25, 0.08887, 0.1894, 0.1051, 0.1667, 0.5, 0.1667, 1.0, 0.08333, 1.0, 0.08333, 0.5, 0.08333, 0.5, 0.08333, 1.0, 7.451e-08, 1.0, 7.451e-08, 0.5, 0.75, 0.49, 0.87, 0.4578, 0.9578, 0.37, 0.99, 0.25, 0.9578, 0.13, 0.87, 0.04215, 0.75, 0.01, 0.63, 0.04215, 0.5422, 0.13, 0.51, 0.25, 0.5422, 0.37, 0.63, 0.4578, 0.25, 0.4111, 0.3106, 0.3949, 0.37, 0.4578, 0.25, 0.49, 0.3106, 0.3949, 0.3672, 0.3383, 0.4578, 0.37, 0.37, 0.4578, 0.3672, 0.3383, 0.3909, 0.25, 0.49, 0.25, 0.4578, 0.37, 0.3909, 0.25, 0.3672, 0.1617, 0.4578, 0.13, 0.49, 0.25, 0.3672, 0.1617, 0.3106, 0.1051, 0.37, 0.04215, 0.4578, 0.13, 0.3106, 0.1051, 0.25, 0.08887, 0.25, 0.01, 0.37, 0.04215, 0.25, 0.08887, 0.1894, 0.1051, 0.13, 0.04215, 0.25, 0.01, 0.1894, 0.1051, 0.1328, 0.1617, 0.04215, 0.13, 0.13, 0.04215, 0.1328, 0.1617, 0.1091, 0.25, 0.01, 0.25, 0.04215, 0.13, 0.1091, 0.25, 0.1328, 0.3383, 0.04215, 0.37, 0.01, 0.25, 0.1328, 0.3383, 0.1894, 0.3949, 0.13, 0.4578, 0.04215, 0.37, 0.1894, 0.3949, 0.25, 0.4111, 0.25, 0.49, 0.13, 0.4578, 0.3106, 0.1051, 0.3672, 0.1617, 0.3672, 0.1617, 0.3106, 0.1051, 0.3672, 0.1617, 0.3909, 0.25, 0.3909, 0.25, 0.3672, 0.1617, 0.1894, 0.3949, 0.1328, 0.3383, 0.1328, 0.3383, 0.1894, 0.3949, 0.3106, 0.3949, 0.25, 0.4111, 0.25, 0.4111, 0.3106, 0.3949, 0.1328, 0.1617, 0.1894, 0.1051, 0.1894, 0.1051, 0.1328, 0.1617, 0.3106, 0.1051, 0.3672, 0.1617, 0.3672, 0.1617, 0.3106, 0.1051, 0.25, 0.4111, 0.1894, 0.3949, 0.1894, 0.3949, 0.25, 0.4111, 0.3672, 0.3383, 0.3106, 0.3949, 0.3106, 0.3949, 0.3672, 0.3383, 0.1091, 0.25, 0.1328, 0.1617, 0.1328, 0.1617, 0.1091, 0.25, 0.25, 0.08887, 0.3106, 0.1051, 0.3106, 0.1051, 0.25, 0.08887, 0.3909, 0.25, 0.3672, 0.3383, 0.3672, 0.3383, 0.3909, 0.25, 0.1328, 0.3383, 0.1091, 0.25, 0.1091, 0.25, 0.1328, 0.3383, 0.1328, 0.1617, 0.1894, 0.1051, 0.1894, 0.1051, 0.1328, 0.1617, 0.25, 0.4111, 0.1894, 0.3949, 0.1894, 0.3949, 0.25, 0.4111, 0.3672, 0.3383, 0.3106, 0.3949, 0.3106, 0.3949, 0.3672, 0.3383, 0.1091, 0.25, 0.1328, 0.1617, 0.1328, 0.1617, 0.1091, 0.25, 0.25, 0.08887, 0.3106, 0.1051, 0.3106, 0.1051, 0.25, 0.08887, 0.3909, 0.25, 0.3672, 0.3383, 0.3672, 0.3383, 0.3909, 0.25, 0.1328, 0.3383, 0.1091, 0.25, 0.1091, 0.25, 0.1328, 0.3383, 0.1894, 0.1051, 0.25, 0.08887, 0.25, 0.08887, 0.1894, 0.1051, 0.3672, 0.1617, 0.3909, 0.25, 0.3909, 0.25, 0.3672, 0.1617, 0.1894, 0.3949, 0.1328, 0.3383, 0.1328, 0.3383, 0.1894, 0.3949, 0.3106, 0.3949, 0.25, 0.4111, 0.25, 0.4111, 0.3106, 0.3949, 0.1328, 0.1617, 0.1894, 0.1051, 0.1894, 0.1051, 0.1328, 0.1617, 0.3106, 0.3949, 0.25, 0.4111, 0.25, 0.4111, 0.3106, 0.3949, 0.3106, 0.1051, 0.3672, 0.1617, 0.3672, 0.1617, 0.3106, 0.1051, 0.25, 0.4111, 0.1894, 0.3949, 0.1894, 0.3949, 0.25, 0.4111, 0.3672, 0.3383, 0.3106, 0.3949, 0.3106, 0.3949, 0.3672, 0.3383, 0.1091, 0.25, 0.1328, 0.1617, 0.1328, 0.1617, 0.1091, 0.25, 0.25, 0.08887, 0.3106, 0.1051, 0.3106, 0.1051, 0.25, 0.08887, 0.3909, 0.25, 0.3672, 0.3383, 0.3672, 0.3383, 0.3909, 0.25, 0.1328, 0.3383, 0.1091, 0.25, 0.1091, 0.25, 0.1328, 0.3383, 0.1894, 0.1051, 0.25, 0.08887, 0.25, 0.08887, 0.1894, 0.1051, 0.3672, 0.1617, 0.3909, 0.25, 0.3909, 0.25, 0.3672, 0.1617, 0.1894, 0.3949, 0.1328, 0.3383, 0.1328, 0.3383, 0.1894, 0.3949, 0.3106, 0.3949, 0.25, 0.4111, 0.25, 0.4111, 0.3106, 0.3949, 0.1894, 0.3949, 0.1328, 0.3383, 0.1328, 0.3383, 0.1894, 0.3949, 0.1328, 0.1617, 0.1894, 0.1051, 0.1894, 0.1051, 0.1328, 0.1617, 0.3106, 0.1051, 0.3672, 0.1617, 0.3672, 0.1617, 0.3106, 0.1051, 0.25, 0.4111, 0.1894, 0.3949, 0.1894, 0.3949, 0.25, 0.4111, 0.3672, 0.3383, 0.3106, 0.3949, 0.3106, 0.3949, 0.3672, 0.3383, 0.1091, 0.25, 0.1328, 0.1617, 0.1328, 0.1617, 0.1091, 0.25, 0.25, 0.08887, 0.3106, 0.1051, 0.3106, 0.1051, 0.25, 0.08887, 0.3909, 0.25, 0.3672, 0.3383, 0.3672, 0.3383, 0.3909, 0.25, 0.1328, 0.3383, 0.1091, 0.25, 0.1091, 0.25, 0.1328, 0.3383, 0.1894, 0.1051, 0.25, 0.08887, 0.25, 0.08887, 0.1894, 0.1051, 0.3672, 0.1617, 0.3909, 0.25, 0.3909, 0.25, 0.3672, 0.1617, 0.1894, 0.3949, 0.1328, 0.3383, 0.1328, 0.3383, 0.1894, 0.3949, 0.3672, 0.1617, 0.3909, 0.25, 0.3909, 0.25, 0.3672, 0.1617, 0.3106, 0.3949, 0.25, 0.4111, 0.25, 0.4111, 0.3106, 0.3949, 0.1328, 0.1617, 0.1894, 0.1051, 0.1894, 0.1051, 0.1328, 0.1617, 0.3106, 0.1051, 0.3672, 0.1617, 0.3672, 0.1617, 0.3106, 0.1051, 0.25, 0.4111, 0.1894, 0.3949, 0.1894, 0.3949, 0.25, 0.4111, 0.3672, 0.3383, 0.3106, 0.3949, 0.3106, 0.3949, 0.3672, 0.3383, 0.1091, 0.25, 0.1328, 0.1617, 0.1328, 0.1617, 0.1091, 0.25, 0.25, 0.08887, 0.3106, 0.1051, 0.3106, 0.1051, 0.25, 0.08887, 0.3909, 0.25, 0.3672, 0.3383, 0.3672, 0.3383, 0.3909, 0.25, 0.1328, 0.3383, 0.1091, 0.25, 0.1091, 0.25, 0.1328, 0.3383, 0.1894, 0.1051, 0.25, 0.08887, 0.25, 0.08887, 0.1894, 0.1051, 0.3672, 0.1617, 0.3909, 0.25, 0.3909, 0.25, 0.3672, 0.1617, 0.3672, 0.1617, 0.3909, 0.25, 0.3909, 0.25, 0.3672, 0.1617, 0.1894, 0.3949, 0.1328, 0.3383, 0.1328, 0.3383, 0.1894, 0.3949, 0.3106, 0.3949, 0.25, 0.4111, 0.25, 0.4111, 0.3106, 0.3949, 0.1328, 0.1617, 0.1894, 0.1051, 0.1894, 0.1051, 0.1328, 0.1617, 0.3106, 0.1051, 0.3672, 0.1617, 0.3672, 0.1617, 0.3106, 0.1051, 0.25, 0.4111, 0.1894, 0.3949, 0.1894, 0.3949, 0.25, 0.4111, 0.3672, 0.3383, 0.3106, 0.3949, 0.3106, 0.3949, 0.3672, 0.3383, 0.1091, 0.25, 0.1328, 0.1617, 0.1328, 0.1617, 0.1091, 0.25, 0.25, 0.08887, 0.3106, 0.1051, 0.3106, 0.1051, 0.25, 0.08887, 0.3909, 0.25, 0.3672, 0.3383, 0.3672, 0.3383, 0.3909, 0.25, 0.1328, 0.3383, 0.1091, 0.25, 0.1091, 0.25, 0.1328, 0.3383, 0.1894, 0.1051, 0.25, 0.08887, 0.25, 0.08887, 0.1894, 0.1051, 0.3106, 0.3949, 0.25, 0.4111, 0.1894, 0.3949, 0.1328, 0.3383, 0.1091, 0.25, 0.1328, 0.1617, 0.1894, 0.1051, 0.25, 0.08887, 0.3106, 0.1051, 0.3672, 0.1617, 0.3909, 0.25, 0.3672, 0.3383, 0.1894, 0.3949, 0.1328, 0.3383, 0.1328, 0.3383, 0.1894, 0.3949, 0.3106, 0.3949, 0.25, 0.4111, 0.25, 0.4111, 0.3106, 0.3949, 0.1328, 0.1617, 0.1894, 0.1051, 0.1894, 0.1051, 0.1328, 0.1617, 0.3106, 0.1051, 0.3672, 0.1617, 0.3672, 0.1617, 0.3106, 0.1051, 0.25, 0.4111, 0.1894, 0.3949, 0.1894, 0.3949, 0.25, 0.4111, 0.3672, 0.3383, 0.3106, 0.3949, 0.3106, 0.3949, 0.3672, 0.3383, 0.1091, 0.25, 0.1328, 0.1617, 0.1328, 0.1617, 0.1091, 0.25, 0.25, 0.08887, 0.3106, 0.1051, 0.3106, 0.1051, 0.25, 0.08887, 0.3909, 0.25, 0.3672, 0.3383, 0.3672, 0.3383, 0.3909, 0.25, 0.1328, 0.3383, 0.1091, 0.25, 0.1091, 0.25, 0.1328, 0.3383, 0.1894, 0.1051, 0.25, 0.08887, 0.25, 0.08887, 0.1894, 0.1051])
me_cube_002.materials.append(mat_material)
me_cube_002.materials.append(mat_material_001)
me_cube_002.use_remesh_preserve_volume = False
me_cube_002.use_remesh_preserve_attributes = False
me_cube_002.use_mirror_vertex_groups = False
me_cube_002.update()

# ---- objects
ob_cube = bpy.data.objects.new('Cube', me_cube)
ob_light = bpy.data.objects.new('Light', light_light)
ob_camera = bpy.data.objects.new('Camera', cam_camera)
ob_cube_001 = bpy.data.objects.new('Cube.001', me_cube_001)
ob_area = bpy.data.objects.new('Area', light_area)
ob_area_001 = bpy.data.objects.new('Area.001', light_area_001)
ob_cube_002 = bpy.data.objects.new('Cube.002', me_cube_002)

# ---- transforms, parenting, visibility, modifiers, constraints
ob_cube.location = (0.0, 0.0, 0.0)
ob_cube.lock_rotations_4d = False
ob_cube.empty_display_type = 'ARROWS'
ob_cube.lineart.crease_threshold = 0.0
_m = ob_cube.modifiers.new('Bevel', 'BEVEL')
_m.segments = 2
_m = ob_cube.modifiers.new('Auto Smooth', 'NODES')
_m.node_group = ng_auto_smooth
_gi = [s.identifier for s in ng_auto_smooth.interface.items_tree if s.item_type == 'SOCKET' and s.in_out == 'INPUT']
_m[_gi[1]] = 0.5236  # Angle
ob_light.location = (4.076, 1.005, 5.904)
ob_light.rotation_euler = (0.6503, 0.05522, 1.866)
ob_light.lock_rotations_4d = False
ob_light.empty_display_type = 'ARROWS'
ob_light.color = (0.0, 0.0, 0.0, 0.0)
ob_light.lineart.crease_threshold = 0.0
ob_camera.location = (2.128, -2.572, 2.227)
ob_camera.rotation_euler = (1.04, 2.369e-07, 0.7032)
ob_camera.lock_rotations_4d = False
ob_camera.empty_display_type = 'ARROWS'
ob_camera.color = (0.0, 0.0, 0.0, 0.0)
ob_camera.display_type = 'WIRE'
ob_camera.lineart.crease_threshold = 0.0
ob_cube_001.location = (0.0, 0.0, 0.02905)
ob_cube_001.lock_rotations_4d = False
ob_cube_001.empty_display_type = 'ARROWS'
ob_cube_001.lineart.crease_threshold = 0.0
_m = ob_cube_001.modifiers.new('Bevel', 'BEVEL')
_m.segments = 2
_m = ob_cube_001.modifiers.new('Array', 'ARRAY')
_m.count = 3
_m.relative_offset_displace = (1.2, 0.0, 0.0)
_m = ob_cube_001.modifiers.new('Array.001', 'ARRAY')
_m.count = 4
_m.relative_offset_displace = (0.0, 1.2, 0.555)
_m = ob_cube_001.modifiers.new('Auto Smooth', 'NODES')
_m.node_group = ng_auto_smooth
_gi = [s.identifier for s in ng_auto_smooth.interface.items_tree if s.item_type == 'SOCKET' and s.in_out == 'INPUT']
_m[_gi[1]] = 0.5236  # Angle
ob_area.location = (1.578, 1.223, 1.867)
ob_area.rotation_euler = (0.6181, 0.4105, 1.496)
ob_area_001.location = (-1.004, -2.311, 1.061)
ob_area_001.rotation_euler = (0.909, 0.6657, -1.021)
ob_cube_002.location = (0.0, 0.0, 0.0)
ob_cube_002.lock_rotations_4d = False
ob_cube_002.empty_display_type = 'ARROWS'
ob_cube_002.lineart.crease_threshold = 0.0
_m = ob_cube_002.modifiers.new('Bevel', 'BEVEL')
_m.segments = 2
_m = ob_cube_002.modifiers.new('Auto Smooth', 'NODES')
_m.node_group = ng_auto_smooth
_gi = [s.identifier for s in ng_auto_smooth.interface.items_tree if s.item_type == 'SOCKET' and s.in_out == 'INPUT']
_m[_gi[1]] = 0.5236  # Angle

# ---- collection membership
col_collection.objects.link(ob_cube)
col_collection.objects.link(ob_light)
col_collection.objects.link(ob_camera)
col_collection.objects.link(ob_cube_001)
col_collection.objects.link(ob_area)
col_collection.objects.link(ob_area_001)
col_collection.objects.link(ob_cube_002)

# ---- scene / render settings (as saved in the file)
scene.camera = ob_camera
scene.frame_start = 1; scene.frame_end = 14; scene.frame_set(1)
scene.render.engine = 'BLENDER_EEVEE_NEXT'
scene.render.resolution_x = 108
scene.render.resolution_y = 108
scene.render.fps = 10
scene.render.film_transparent = True
scene.cycles.sampling_pattern = 'TABULATED_SOBOL'
scene.cycles.use_light_tree = False
scene.view_settings.view_transform = 'Filmic'
bpy.context.view_layer.update()
